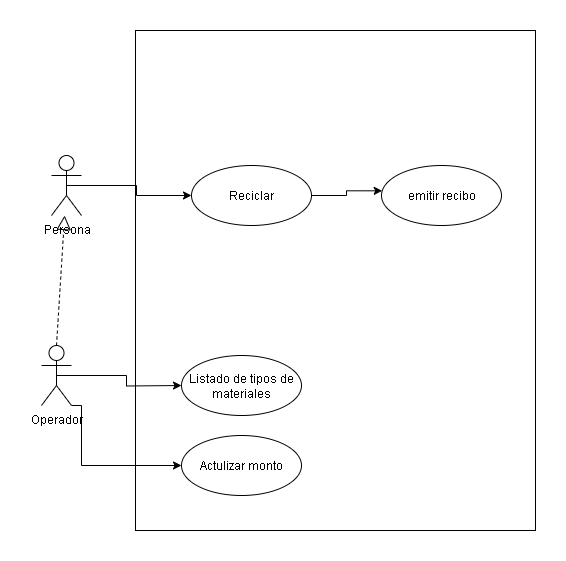

The diagram above was exported from draw.io. Its source (the exported page's mxGraphModel, read from the mxfile embedded in the PNG):
<mxGraphModel dx="1665" dy="859" grid="1" gridSize="10" guides="1" tooltips="1" connect="1" arrows="1" fold="1" page="1" pageScale="1" pageWidth="827" pageHeight="1169" math="0" shadow="0">
  <root>
    <mxCell id="0" />
    <mxCell id="1" parent="0" />
    <mxCell id="9ahPggbaQR-r6uQ5SbER-1" value="" style="rounded=0;whiteSpace=wrap;html=1;movable=0;resizable=0;rotatable=0;deletable=0;editable=0;locked=1;connectable=0;" parent="1" vertex="1">
      <mxGeometry x="214" y="335" width="400" height="500" as="geometry" />
    </mxCell>
    <mxCell id="2W3Q6hwKdThjbc3ETfBT-9" style="edgeStyle=orthogonalEdgeStyle;rounded=0;orthogonalLoop=1;jettySize=auto;html=1;exitX=0.5;exitY=0.5;exitDx=0;exitDy=0;exitPerimeter=0;entryX=0;entryY=0.5;entryDx=0;entryDy=0;" parent="1" source="2W3Q6hwKdThjbc3ETfBT-1" target="2W3Q6hwKdThjbc3ETfBT-2" edge="1">
      <mxGeometry relative="1" as="geometry" />
    </mxCell>
    <mxCell id="2W3Q6hwKdThjbc3ETfBT-1" value="Persona" style="shape=umlActor;verticalLabelPosition=bottom;verticalAlign=top;html=1;outlineConnect=0;" parent="1" vertex="1">
      <mxGeometry x="130" y="460" width="30" height="60" as="geometry" />
    </mxCell>
    <mxCell id="2W3Q6hwKdThjbc3ETfBT-2" value="Reciclar" style="ellipse;whiteSpace=wrap;html=1;" parent="1" vertex="1">
      <mxGeometry x="270" y="470" width="120" height="60" as="geometry" />
    </mxCell>
    <mxCell id="2W3Q6hwKdThjbc3ETfBT-3" value="emitir recibo" style="ellipse;whiteSpace=wrap;html=1;" parent="1" vertex="1">
      <mxGeometry x="460" y="470" width="120" height="60" as="geometry" />
    </mxCell>
    <mxCell id="2W3Q6hwKdThjbc3ETfBT-11" style="edgeStyle=orthogonalEdgeStyle;rounded=0;orthogonalLoop=1;jettySize=auto;html=1;exitX=0.5;exitY=0.5;exitDx=0;exitDy=0;exitPerimeter=0;" parent="1" source="2W3Q6hwKdThjbc3ETfBT-5" edge="1">
      <mxGeometry relative="1" as="geometry">
        <mxPoint x="260" y="690" as="targetPoint" />
      </mxGeometry>
    </mxCell>
    <mxCell id="2W3Q6hwKdThjbc3ETfBT-12" style="edgeStyle=orthogonalEdgeStyle;rounded=0;orthogonalLoop=1;jettySize=auto;html=1;exitX=1;exitY=1;exitDx=0;exitDy=0;exitPerimeter=0;entryX=0;entryY=0.5;entryDx=0;entryDy=0;" parent="1" source="2W3Q6hwKdThjbc3ETfBT-5" target="2W3Q6hwKdThjbc3ETfBT-8" edge="1">
      <mxGeometry relative="1" as="geometry">
        <Array as="points">
          <mxPoint x="160" y="710" />
          <mxPoint x="160" y="770" />
        </Array>
      </mxGeometry>
    </mxCell>
    <mxCell id="2W3Q6hwKdThjbc3ETfBT-5" value="Operador" style="shape=umlActor;verticalLabelPosition=bottom;verticalAlign=top;html=1;outlineConnect=0;" parent="1" vertex="1">
      <mxGeometry x="120" y="650" width="30" height="60" as="geometry" />
    </mxCell>
    <mxCell id="2W3Q6hwKdThjbc3ETfBT-7" value="Listado de tipos de materiales" style="ellipse;whiteSpace=wrap;html=1;" parent="1" vertex="1">
      <mxGeometry x="260" y="660" width="120" height="60" as="geometry" />
    </mxCell>
    <mxCell id="2W3Q6hwKdThjbc3ETfBT-8" value="Actulizar monto" style="ellipse;whiteSpace=wrap;html=1;" parent="1" vertex="1">
      <mxGeometry x="260" y="740" width="120" height="60" as="geometry" />
    </mxCell>
    <mxCell id="2W3Q6hwKdThjbc3ETfBT-10" style="edgeStyle=orthogonalEdgeStyle;rounded=0;orthogonalLoop=1;jettySize=auto;html=1;exitX=1;exitY=0.5;exitDx=0;exitDy=0;entryX=0.006;entryY=0.422;entryDx=0;entryDy=0;entryPerimeter=0;" parent="1" source="2W3Q6hwKdThjbc3ETfBT-2" target="2W3Q6hwKdThjbc3ETfBT-3" edge="1">
      <mxGeometry relative="1" as="geometry" />
    </mxCell>
    <mxCell id="5rLBOgvy49Z-4cbvb5r--1" value="" style="endArrow=block;dashed=1;endFill=0;endSize=12;html=1;rounded=0;exitX=0.5;exitY=0;exitDx=0;exitDy=0;exitPerimeter=0;" edge="1" parent="1" source="2W3Q6hwKdThjbc3ETfBT-5" target="2W3Q6hwKdThjbc3ETfBT-1">
      <mxGeometry width="160" relative="1" as="geometry">
        <mxPoint x="20" y="620" as="sourcePoint" />
        <mxPoint x="180" y="620" as="targetPoint" />
      </mxGeometry>
    </mxCell>
  </root>
</mxGraphModel>